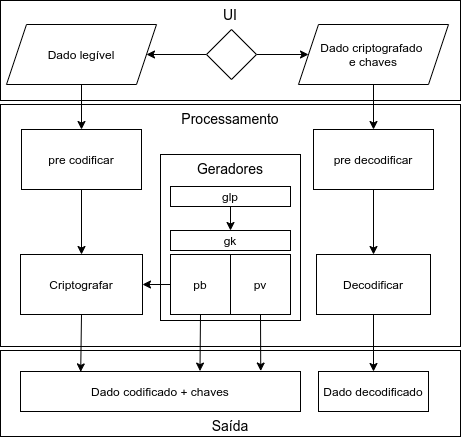

The diagram above was exported from draw.io. Its source (the exported page's mxGraphModel, read from the mxfile embedded in the PNG):
<mxGraphModel dx="723" dy="432" grid="1" gridSize="10" guides="1" tooltips="1" connect="1" arrows="1" fold="1" page="1" pageScale="1" pageWidth="827" pageHeight="1169" math="0" shadow="0">
  <root>
    <mxCell id="0" />
    <mxCell id="1" parent="0" />
    <mxCell id="DAGMYoA9CPiiLYI77CPR-61" value="&lt;font face=&quot;Helvetica&quot; style=&quot;font-size: 14px;&quot;&gt;Processamento&lt;br style=&quot;font-size: 14px;&quot;&gt;&lt;/font&gt;" style="rounded=0;whiteSpace=wrap;html=1;fillColor=none;fontFamily=Comic Sans MS;verticalAlign=top;fontSize=14;" vertex="1" parent="1">
      <mxGeometry x="260" y="220" width="460" height="242" as="geometry" />
    </mxCell>
    <mxCell id="DAGMYoA9CPiiLYI77CPR-4" value="Geradores" style="rounded=0;whiteSpace=wrap;html=1;verticalAlign=top;fontSize=14;" vertex="1" parent="1">
      <mxGeometry x="420" y="270" width="140" height="166" as="geometry" />
    </mxCell>
    <mxCell id="DAGMYoA9CPiiLYI77CPR-1" value="gk" style="rounded=0;whiteSpace=wrap;html=1;" vertex="1" parent="1">
      <mxGeometry x="430" y="346" width="120" height="20" as="geometry" />
    </mxCell>
    <mxCell id="DAGMYoA9CPiiLYI77CPR-38" value="" style="edgeStyle=orthogonalEdgeStyle;rounded=0;orthogonalLoop=1;jettySize=auto;html=1;" edge="1" parent="1" source="DAGMYoA9CPiiLYI77CPR-2" target="DAGMYoA9CPiiLYI77CPR-10">
      <mxGeometry relative="1" as="geometry" />
    </mxCell>
    <mxCell id="DAGMYoA9CPiiLYI77CPR-2" value="pb" style="rounded=0;whiteSpace=wrap;html=1;" vertex="1" parent="1">
      <mxGeometry x="430" y="370" width="60" height="60" as="geometry" />
    </mxCell>
    <mxCell id="DAGMYoA9CPiiLYI77CPR-3" value="pv" style="rounded=0;whiteSpace=wrap;html=1;" vertex="1" parent="1">
      <mxGeometry x="490" y="370" width="60" height="60" as="geometry" />
    </mxCell>
    <mxCell id="DAGMYoA9CPiiLYI77CPR-6" value="UI" style="rounded=0;whiteSpace=wrap;html=1;verticalAlign=top;fontSize=14;" vertex="1" parent="1">
      <mxGeometry x="260" y="116" width="460" height="100" as="geometry" />
    </mxCell>
    <mxCell id="DAGMYoA9CPiiLYI77CPR-31" value="" style="edgeStyle=orthogonalEdgeStyle;rounded=0;orthogonalLoop=1;jettySize=auto;html=1;" edge="1" parent="1" source="DAGMYoA9CPiiLYI77CPR-8" target="DAGMYoA9CPiiLYI77CPR-10">
      <mxGeometry relative="1" as="geometry" />
    </mxCell>
    <mxCell id="DAGMYoA9CPiiLYI77CPR-8" value="pre codificar" style="rounded=0;whiteSpace=wrap;html=1;" vertex="1" parent="1">
      <mxGeometry x="281" y="245" width="120" height="60" as="geometry" />
    </mxCell>
    <mxCell id="DAGMYoA9CPiiLYI77CPR-10" value="Criptografar" style="rounded=0;whiteSpace=wrap;html=1;" vertex="1" parent="1">
      <mxGeometry x="280" y="370" width="122" height="60" as="geometry" />
    </mxCell>
    <mxCell id="DAGMYoA9CPiiLYI77CPR-18" value="" style="edgeStyle=orthogonalEdgeStyle;rounded=0;orthogonalLoop=1;jettySize=auto;html=1;" edge="1" parent="1" source="DAGMYoA9CPiiLYI77CPR-13" target="DAGMYoA9CPiiLYI77CPR-17">
      <mxGeometry relative="1" as="geometry" />
    </mxCell>
    <mxCell id="DAGMYoA9CPiiLYI77CPR-19" value="" style="edgeStyle=orthogonalEdgeStyle;rounded=0;orthogonalLoop=1;jettySize=auto;html=1;" edge="1" parent="1" source="DAGMYoA9CPiiLYI77CPR-13" target="DAGMYoA9CPiiLYI77CPR-16">
      <mxGeometry relative="1" as="geometry" />
    </mxCell>
    <mxCell id="DAGMYoA9CPiiLYI77CPR-13" value="" style="rhombus;whiteSpace=wrap;html=1;" vertex="1" parent="1">
      <mxGeometry x="466" y="145" width="50" height="50" as="geometry" />
    </mxCell>
    <mxCell id="DAGMYoA9CPiiLYI77CPR-22" value="" style="edgeStyle=orthogonalEdgeStyle;rounded=0;orthogonalLoop=1;jettySize=auto;html=1;" edge="1" parent="1" source="DAGMYoA9CPiiLYI77CPR-16" target="DAGMYoA9CPiiLYI77CPR-21">
      <mxGeometry relative="1" as="geometry" />
    </mxCell>
    <mxCell id="DAGMYoA9CPiiLYI77CPR-16" value="Dado criptografado &lt;br&gt;e chaves" style="shape=parallelogram;perimeter=parallelogramPerimeter;whiteSpace=wrap;html=1;fixedSize=1;" vertex="1" parent="1">
      <mxGeometry x="558" y="140" width="150" height="60" as="geometry" />
    </mxCell>
    <mxCell id="DAGMYoA9CPiiLYI77CPR-20" value="" style="edgeStyle=orthogonalEdgeStyle;rounded=0;orthogonalLoop=1;jettySize=auto;html=1;" edge="1" parent="1" source="DAGMYoA9CPiiLYI77CPR-17" target="DAGMYoA9CPiiLYI77CPR-8">
      <mxGeometry relative="1" as="geometry" />
    </mxCell>
    <mxCell id="DAGMYoA9CPiiLYI77CPR-17" value="Dado legível" style="shape=parallelogram;perimeter=parallelogramPerimeter;whiteSpace=wrap;html=1;fixedSize=1;" vertex="1" parent="1">
      <mxGeometry x="266" y="140" width="150" height="60" as="geometry" />
    </mxCell>
    <mxCell id="DAGMYoA9CPiiLYI77CPR-37" value="" style="edgeStyle=orthogonalEdgeStyle;rounded=0;orthogonalLoop=1;jettySize=auto;html=1;" edge="1" parent="1" source="DAGMYoA9CPiiLYI77CPR-21" target="DAGMYoA9CPiiLYI77CPR-23">
      <mxGeometry relative="1" as="geometry" />
    </mxCell>
    <mxCell id="DAGMYoA9CPiiLYI77CPR-21" value="pre decodificar" style="rounded=0;whiteSpace=wrap;html=1;" vertex="1" parent="1">
      <mxGeometry x="573" y="245" width="120" height="60" as="geometry" />
    </mxCell>
    <mxCell id="DAGMYoA9CPiiLYI77CPR-23" value="Decodificar" style="rounded=0;whiteSpace=wrap;html=1;" vertex="1" parent="1">
      <mxGeometry x="576" y="370" width="114" height="60" as="geometry" />
    </mxCell>
    <mxCell id="DAGMYoA9CPiiLYI77CPR-40" value="glp" style="rounded=0;whiteSpace=wrap;html=1;" vertex="1" parent="1">
      <mxGeometry x="430" y="302" width="120" height="20" as="geometry" />
    </mxCell>
    <mxCell id="DAGMYoA9CPiiLYI77CPR-44" value="" style="endArrow=classic;html=1;exitX=0.5;exitY=1;exitDx=0;exitDy=0;" edge="1" parent="1" source="DAGMYoA9CPiiLYI77CPR-40" target="DAGMYoA9CPiiLYI77CPR-1">
      <mxGeometry width="50" height="50" relative="1" as="geometry">
        <mxPoint x="460" y="370" as="sourcePoint" />
        <mxPoint x="510" y="320" as="targetPoint" />
      </mxGeometry>
    </mxCell>
    <mxCell id="DAGMYoA9CPiiLYI77CPR-45" value="&lt;font face=&quot;Helvetica&quot;&gt;Dado codificado + chaves&lt;/font&gt;" style="rounded=0;whiteSpace=wrap;html=1;fontFamily=Comic Sans MS;fillColor=none;" vertex="1" parent="1">
      <mxGeometry x="280" y="487" width="280" height="40" as="geometry" />
    </mxCell>
    <mxCell id="DAGMYoA9CPiiLYI77CPR-47" value="&lt;font face=&quot;Helvetica&quot;&gt;Dado decodificado&lt;/font&gt;" style="rounded=0;whiteSpace=wrap;html=1;fontFamily=Comic Sans MS;fillColor=none;" vertex="1" parent="1">
      <mxGeometry x="578" y="487" width="110" height="40" as="geometry" />
    </mxCell>
    <mxCell id="DAGMYoA9CPiiLYI77CPR-48" value="" style="endArrow=classic;html=1;fontFamily=Comic Sans MS;exitX=0.5;exitY=1;exitDx=0;exitDy=0;entryX=0.215;entryY=0.01;entryDx=0;entryDy=0;entryPerimeter=0;" edge="1" parent="1" source="DAGMYoA9CPiiLYI77CPR-10" target="DAGMYoA9CPiiLYI77CPR-45">
      <mxGeometry width="50" height="50" relative="1" as="geometry">
        <mxPoint x="460" y="440" as="sourcePoint" />
        <mxPoint x="510" y="390" as="targetPoint" />
      </mxGeometry>
    </mxCell>
    <mxCell id="DAGMYoA9CPiiLYI77CPR-49" value="" style="endArrow=classic;html=1;fontFamily=Comic Sans MS;exitX=0.5;exitY=1;exitDx=0;exitDy=0;entryX=0.5;entryY=0;entryDx=0;entryDy=0;" edge="1" parent="1" source="DAGMYoA9CPiiLYI77CPR-23" target="DAGMYoA9CPiiLYI77CPR-47">
      <mxGeometry width="50" height="50" relative="1" as="geometry">
        <mxPoint x="460" y="440" as="sourcePoint" />
        <mxPoint x="510" y="390" as="targetPoint" />
      </mxGeometry>
    </mxCell>
    <mxCell id="DAGMYoA9CPiiLYI77CPR-58" value="" style="endArrow=classic;html=1;fontFamily=Comic Sans MS;exitX=0.5;exitY=1;exitDx=0;exitDy=0;entryX=0.641;entryY=-0.01;entryDx=0;entryDy=0;entryPerimeter=0;" edge="1" parent="1" source="DAGMYoA9CPiiLYI77CPR-2" target="DAGMYoA9CPiiLYI77CPR-45">
      <mxGeometry width="50" height="50" relative="1" as="geometry">
        <mxPoint x="410" y="450" as="sourcePoint" />
        <mxPoint x="470" y="500" as="targetPoint" />
      </mxGeometry>
    </mxCell>
    <mxCell id="DAGMYoA9CPiiLYI77CPR-59" value="" style="endArrow=classic;html=1;fontFamily=Comic Sans MS;exitX=0.5;exitY=1;exitDx=0;exitDy=0;entryX=0.858;entryY=-0.012;entryDx=0;entryDy=0;entryPerimeter=0;" edge="1" parent="1" source="DAGMYoA9CPiiLYI77CPR-3" target="DAGMYoA9CPiiLYI77CPR-45">
      <mxGeometry width="50" height="50" relative="1" as="geometry">
        <mxPoint x="450" y="460" as="sourcePoint" />
        <mxPoint x="500" y="410" as="targetPoint" />
      </mxGeometry>
    </mxCell>
    <mxCell id="DAGMYoA9CPiiLYI77CPR-62" value="&lt;font face=&quot;Helvetica&quot;&gt;Saída&lt;/font&gt;" style="rounded=0;whiteSpace=wrap;html=1;fillColor=none;fontFamily=Comic Sans MS;fontSize=14;verticalAlign=bottom;" vertex="1" parent="1">
      <mxGeometry x="260" y="466" width="460" height="86" as="geometry" />
    </mxCell>
  </root>
</mxGraphModel>